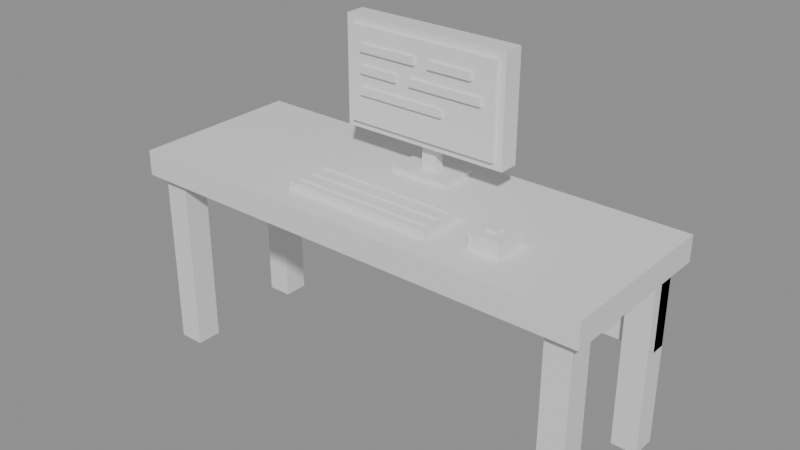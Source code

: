 # Source: desk_basic.blend  (saved by Blender 5.2.44; exported with 4.5.12 LTS)
import bpy
from mathutils import Matrix  # noqa: F401  (used for matrix-valued properties, if any)

bpy.ops.wm.read_factory_settings(use_empty=True)
scene = bpy.context.scene
scene.name = 'Scene'

# ---- collections
col_desk_basic_gridguides = bpy.data.collections.new('desk_basic_GridGuides'); scene.collection.children.link(col_desk_basic_gridguides)

# ---- materials (node trees are filled in below, after node groups)
mat_halka_vertexcolor = bpy.data.materials.new('HALKA_VertexColor')

# ---- material node trees
mat_halka_vertexcolor.use_nodes = True; mat_halka_vertexcolor.node_tree.nodes.clear()
_N = mat_halka_vertexcolor.node_tree.nodes; _L = mat_halka_vertexcolor.node_tree.links
n0 = _N.new('ShaderNodeBsdfPrincipled'); n0.name = 'Principled BSDF'; n0.location = (-200, 100)
n0.inputs[10].default_value = 0.005
n1 = _N.new('ShaderNodeOutputMaterial'); n1.name = 'Material Output'; n1.location = (200, 100)
_L.new(n0.outputs[0], n1.inputs[0])
n1.is_active_output = True

# ---- meshes
me_desk_basic_mesh = bpy.data.meshes.new('desk_basic_Mesh')
me_desk_basic_mesh.from_pydata([(-0.22, -0.17, 0.36), (-0.22, -0.17, 0.41), (-0.22, 0.17, 0.36), (-0.22, 0.17, 0.41), (0.72, -0.17, 0.36), (0.72, -0.17, 0.41), (0.72, 0.17, 0.36), (0.72, 0.17, 0.41), (-0.2, -0.15, 0.0), (-0.2, -0.15, 0.36), (-0.2, -0.1, 0.0), (-0.2, -0.1, 0.36), (-0.15, -0.15, 0.0), (-0.15, -0.15, 0.36), (-0.15, -0.1, 0.0), (-0.15, -0.1, 0.36), (-0.2, 0.1, 0.0), (-0.2, 0.1, 0.36), (-0.2, 0.15, 0.0), (-0.2, 0.15, 0.36), (-0.15, 0.1, 0.0), (-0.15, 0.1, 0.36), (-0.15, 0.15, 0.0), (-0.15, 0.15, 0.36), (0.65, -0.15, 0.0), (0.65, -0.15, 0.36), (0.65, -0.1, 0.0), (0.65, -0.1, 0.36), (0.7, -0.15, 0.0), (0.7, -0.15, 0.36), (0.7, -0.1, 0.0), (0.7, -0.1, 0.36), (0.65, 0.1, 0.0), (0.65, 0.1, 0.36), (0.65, 0.15, 0.0), (0.65, 0.15, 0.36), (0.7, 0.1, 0.0), (0.7, 0.1, 0.36), (0.7, 0.15, 0.0), (0.7, 0.15, 0.36), (-0.2, 0.12, 0.2), (-0.2, 0.12, 0.36), (-0.2, 0.15, 0.2), (-0.2, 0.15, 0.36), (0.7, 0.12, 0.2), (0.7, 0.12, 0.36), (0.7, 0.15, 0.2), (0.7, 0.15, 0.36), (0.19, 0.05, 0.41), (0.19, 0.05, 0.42), (0.19, 0.13, 0.41), (0.19, 0.13, 0.42), (0.31, 0.05, 0.41), (0.31, 0.05, 0.42), (0.31, 0.13, 0.41), (0.31, 0.13, 0.42), (0.235, 0.08, 0.42), (0.235, 0.08, 0.48), (0.235, 0.1, 0.42), (0.235, 0.1, 0.48), (0.265, 0.08, 0.42), (0.265, 0.08, 0.48), (0.265, 0.1, 0.42), (0.265, 0.1, 0.48), (0.08, 0.06, 0.47), (0.08, 0.06, 0.68), (0.08, 0.1, 0.47), (0.08, 0.1, 0.68), (0.42, 0.06, 0.47), (0.42, 0.06, 0.68), (0.42, 0.1, 0.47), (0.42, 0.1, 0.68), (0.095, 0.052, 0.485), (0.095, 0.052, 0.665), (0.095, 0.06, 0.485), (0.095, 0.06, 0.665), (0.405, 0.052, 0.485), (0.405, 0.052, 0.665), (0.405, 0.06, 0.485), (0.405, 0.06, 0.665), (0.12, 0.046, 0.62), (0.12, 0.046, 0.635), (0.12, 0.052, 0.62), (0.12, 0.052, 0.635), (0.24, 0.046, 0.62), (0.24, 0.046, 0.635), (0.24, 0.052, 0.62), (0.24, 0.052, 0.635), (0.27, 0.046, 0.62), (0.27, 0.046, 0.635), (0.27, 0.052, 0.62), (0.27, 0.052, 0.635), (0.36, 0.046, 0.62), (0.36, 0.046, 0.635), (0.36, 0.052, 0.62), (0.36, 0.052, 0.635), (0.12, 0.046, 0.58), (0.12, 0.046, 0.595), (0.12, 0.052, 0.58), (0.12, 0.052, 0.595), (0.2, 0.046, 0.58), (0.2, 0.046, 0.595), (0.2, 0.052, 0.58), (0.2, 0.052, 0.595), (0.23, 0.046, 0.58), (0.23, 0.046, 0.595), (0.23, 0.052, 0.58), (0.23, 0.052, 0.595), (0.38, 0.046, 0.58), (0.38, 0.046, 0.595), (0.38, 0.052, 0.58), (0.38, 0.052, 0.595), (0.12, 0.046, 0.54), (0.12, 0.046, 0.555), (0.12, 0.052, 0.54), (0.12, 0.052, 0.555), (0.3, 0.046, 0.54), (0.3, 0.046, 0.555), (0.3, 0.052, 0.54), (0.3, 0.052, 0.555), (0.1, -0.12, 0.41), (0.1, -0.12, 0.425), (0.1, -0.02, 0.41), (0.1, -0.02, 0.425), (0.4, -0.12, 0.41), (0.4, -0.12, 0.425), (0.4, -0.02, 0.41), (0.4, -0.02, 0.425), (0.11, -0.105, 0.425), (0.11, -0.105, 0.428), (0.11, -0.101, 0.425), (0.11, -0.101, 0.428), (0.39, -0.105, 0.425), (0.39, -0.105, 0.428), (0.39, -0.101, 0.425), (0.39, -0.101, 0.428), (0.11, -0.075, 0.425), (0.11, -0.075, 0.428), (0.11, -0.071, 0.425), (0.11, -0.071, 0.428), (0.39, -0.075, 0.425), (0.39, -0.075, 0.428), (0.39, -0.071, 0.425), (0.39, -0.071, 0.428), (0.11, -0.045, 0.425), (0.11, -0.045, 0.428), (0.11, -0.041, 0.425), (0.11, -0.041, 0.428), (0.39, -0.045, 0.425), (0.39, -0.045, 0.428), (0.39, -0.041, 0.425), (0.39, -0.041, 0.428), (0.47, -0.1, 0.41), (0.47, -0.1, 0.44), (0.47, -0.03, 0.41), (0.47, -0.03, 0.44), (0.53, -0.1, 0.41), (0.53, -0.1, 0.44), (0.53, -0.03, 0.41), (0.53, -0.03, 0.44), (0.49, -0.08, 0.44), (0.49, -0.08, 0.445), (0.49, -0.06, 0.44), (0.49, -0.06, 0.445), (0.51, -0.08, 0.44), (0.51, -0.08, 0.445), (0.51, -0.06, 0.44), (0.51, -0.06, 0.445)], [], [(0, 1, 3, 2), (2, 3, 7, 6), (6, 7, 5, 4), (4, 5, 1, 0), (2, 6, 4, 0), (7, 3, 1, 5), (8, 9, 11, 10), (10, 11, 15, 14), (14, 15, 13, 12), (12, 13, 9, 8), (10, 14, 12, 8), (15, 11, 9, 13), (16, 17, 19, 18), (18, 19, 23, 22), (22, 23, 21, 20), (20, 21, 17, 16), (18, 22, 20, 16), (23, 19, 17, 21), (24, 25, 27, 26), (26, 27, 31, 30), (30, 31, 29, 28), (28, 29, 25, 24), (26, 30, 28, 24), (31, 27, 25, 29), (32, 33, 35, 34), (34, 35, 39, 38), (38, 39, 37, 36), (36, 37, 33, 32), (34, 38, 36, 32), (39, 35, 33, 37), (40, 41, 43, 42), (42, 43, 47, 46), (46, 47, 45, 44), (44, 45, 41, 40), (42, 46, 44, 40), (47, 43, 41, 45), (48, 49, 51, 50), (50, 51, 55, 54), (54, 55, 53, 52), (52, 53, 49, 48), (50, 54, 52, 48), (55, 51, 49, 53), (56, 57, 59, 58), (58, 59, 63, 62), (62, 63, 61, 60), (60, 61, 57, 56), (58, 62, 60, 56), (63, 59, 57, 61), (64, 65, 67, 66), (66, 67, 71, 70), (70, 71, 69, 68), (68, 69, 65, 64), (66, 70, 68, 64), (71, 67, 65, 69), (72, 73, 75, 74), (74, 75, 79, 78), (78, 79, 77, 76), (76, 77, 73, 72), (74, 78, 76, 72), (79, 75, 73, 77), (80, 81, 83, 82), (82, 83, 87, 86), (86, 87, 85, 84), (84, 85, 81, 80), (82, 86, 84, 80), (87, 83, 81, 85), (88, 89, 91, 90), (90, 91, 95, 94), (94, 95, 93, 92), (92, 93, 89, 88), (90, 94, 92, 88), (95, 91, 89, 93), (96, 97, 99, 98), (98, 99, 103, 102), (102, 103, 101, 100), (100, 101, 97, 96), (98, 102, 100, 96), (103, 99, 97, 101), (104, 105, 107, 106), (106, 107, 111, 110), (110, 111, 109, 108), (108, 109, 105, 104), (106, 110, 108, 104), (111, 107, 105, 109), (112, 113, 115, 114), (114, 115, 119, 118), (118, 119, 117, 116), (116, 117, 113, 112), (114, 118, 116, 112), (119, 115, 113, 117), (120, 121, 123, 122), (122, 123, 127, 126), (126, 127, 125, 124), (124, 125, 121, 120), (122, 126, 124, 120), (127, 123, 121, 125), (128, 129, 131, 130), (130, 131, 135, 134), (134, 135, 133, 132), (132, 133, 129, 128), (130, 134, 132, 128), (135, 131, 129, 133), (136, 137, 139, 138), (138, 139, 143, 142), (142, 143, 141, 140), (140, 141, 137, 136), (138, 142, 140, 136), (143, 139, 137, 141), (144, 145, 147, 146), (146, 147, 151, 150), (150, 151, 149, 148), (148, 149, 145, 144), (146, 150, 148, 144), (151, 147, 145, 149), (152, 153, 155, 154), (154, 155, 159, 158), (158, 159, 157, 156), (156, 157, 153, 152), (154, 158, 156, 152), (159, 155, 153, 157), (160, 161, 163, 162), (162, 163, 167, 166), (166, 167, 165, 164), (164, 165, 161, 160), (162, 166, 164, 160), (167, 163, 161, 165)])
_ca = me_desk_basic_mesh.color_attributes.new('Col', 'FLOAT_COLOR', 'CORNER')
_ca.data.foreach_set('color', [0.07421, 0.03689, 0.02416, 1.0, 0.07421, 0.03689, 0.02416, 1.0, 0.07421, 0.03689, 0.02416, 1.0, 0.07421, 0.03689, 0.02416, 1.0, 0.07421, 0.03689, 0.02416, 1.0, 0.07421, 0.03689, 0.02416, 1.0, 0.07421, 0.03689, 0.02416, 1.0, 0.07421, 0.03689, 0.02416, 1.0, 0.07421, 0.03689, 0.02416, 1.0, 0.07421, 0.03689, 0.02416, 1.0, 0.07421, 0.03689, 0.02416, 1.0, 0.07421, 0.03689, 0.02416, 1.0, 0.07421, 0.03689, 0.02416, 1.0, 0.07421, 0.03689, 0.02416, 1.0, 0.07421, 0.03689, 0.02416, 1.0, 0.07421, 0.03689, 0.02416, 1.0, 0.07421, 0.03689, 0.02416, 1.0, 0.07421, 0.03689, 0.02416, 1.0, 0.07421, 0.03689, 0.02416, 1.0, 0.07421, 0.03689, 0.02416, 1.0, 0.09306, 0.04374, 0.02624, 1.0, 0.09306, 0.04374, 0.02624, 1.0, 0.09306, 0.04374, 0.02624, 1.0, 0.09306, 0.04374, 0.02624, 1.0, 0.03071, 0.01681, 0.01298, 1.0, 0.03071, 0.01681, 0.01298, 1.0, 0.03071, 0.01681, 0.01298, 1.0, 0.03071, 0.01681, 0.01298, 1.0, 0.03071, 0.01681, 0.01298, 1.0, 0.03071, 0.01681, 0.01298, 1.0, 0.03071, 0.01681, 0.01298, 1.0, 0.03071, 0.01681, 0.01298, 1.0, 0.03071, 0.01681, 0.01298, 1.0, 0.03071, 0.01681, 0.01298, 1.0, 0.03071, 0.01681, 0.01298, 1.0, 0.03071, 0.01681, 0.01298, 1.0, 0.03071, 0.01681, 0.01298, 1.0, 0.03071, 0.01681, 0.01298, 1.0, 0.03071, 0.01681, 0.01298, 1.0, 0.03071, 0.01681, 0.01298, 1.0, 0.03071, 0.01681, 0.01298, 1.0, 0.03071, 0.01681, 0.01298, 1.0, 0.03071, 0.01681, 0.01298, 1.0, 0.03071, 0.01681, 0.01298, 1.0, 0.03071, 0.01681, 0.01298, 1.0, 0.03071, 0.01681, 0.01298, 1.0, 0.03071, 0.01681, 0.01298, 1.0, 0.03071, 0.01681, 0.01298, 1.0, 0.03071, 0.01681, 0.01298, 1.0, 0.03071, 0.01681, 0.01298, 1.0, 0.03071, 0.01681, 0.01298, 1.0, 0.03071, 0.01681, 0.01298, 1.0, 0.03071, 0.01681, 0.01298, 1.0, 0.03071, 0.01681, 0.01298, 1.0, 0.03071, 0.01681, 0.01298, 1.0, 0.03071, 0.01681, 0.01298, 1.0, 0.03071, 0.01681, 0.01298, 1.0, 0.03071, 0.01681, 0.01298, 1.0, 0.03071, 0.01681, 0.01298, 1.0, 0.03071, 0.01681, 0.01298, 1.0, 0.03071, 0.01681, 0.01298, 1.0, 0.03071, 0.01681, 0.01298, 1.0, 0.03071, 0.01681, 0.01298, 1.0, 0.03071, 0.01681, 0.01298, 1.0, 0.03071, 0.01681, 0.01298, 1.0, 0.03071, 0.01681, 0.01298, 1.0, 0.03071, 0.01681, 0.01298, 1.0, 0.03071, 0.01681, 0.01298, 1.0, 0.03071, 0.01681, 0.01298, 1.0, 0.03071, 0.01681, 0.01298, 1.0, 0.03071, 0.01681, 0.01298, 1.0, 0.03071, 0.01681, 0.01298, 1.0, 0.03071, 0.01681, 0.01298, 1.0, 0.03071, 0.01681, 0.01298, 1.0, 0.03071, 0.01681, 0.01298, 1.0, 0.03071, 0.01681, 0.01298, 1.0, 0.03071, 0.01681, 0.01298, 1.0, 0.03071, 0.01681, 0.01298, 1.0, 0.03071, 0.01681, 0.01298, 1.0, 0.03071, 0.01681, 0.01298, 1.0, 0.03071, 0.01681, 0.01298, 1.0, 0.03071, 0.01681, 0.01298, 1.0, 0.03071, 0.01681, 0.01298, 1.0, 0.03071, 0.01681, 0.01298, 1.0, 0.03071, 0.01681, 0.01298, 1.0, 0.03071, 0.01681, 0.01298, 1.0, 0.03071, 0.01681, 0.01298, 1.0, 0.03071, 0.01681, 0.01298, 1.0, 0.03071, 0.01681, 0.01298, 1.0, 0.03071, 0.01681, 0.01298, 1.0, 0.03071, 0.01681, 0.01298, 1.0, 0.03071, 0.01681, 0.01298, 1.0, 0.03071, 0.01681, 0.01298, 1.0, 0.03071, 0.01681, 0.01298, 1.0, 0.03071, 0.01681, 0.01298, 1.0, 0.03071, 0.01681, 0.01298, 1.0, 0.03071, 0.01681, 0.01298, 1.0, 0.03071, 0.01681, 0.01298, 1.0, 0.03071, 0.01681, 0.01298, 1.0, 0.03071, 0.01681, 0.01298, 1.0, 0.03071, 0.01681, 0.01298, 1.0, 0.03071, 0.01681, 0.01298, 1.0, 0.03071, 0.01681, 0.01298, 1.0, 0.03071, 0.01681, 0.01298, 1.0, 0.03071, 0.01681, 0.01298, 1.0, 0.03071, 0.01681, 0.01298, 1.0, 0.03071, 0.01681, 0.01298, 1.0, 0.03071, 0.01681, 0.01298, 1.0, 0.03071, 0.01681, 0.01298, 1.0, 0.03071, 0.01681, 0.01298, 1.0, 0.03071, 0.01681, 0.01298, 1.0, 0.03071, 0.01681, 0.01298, 1.0, 0.03071, 0.01681, 0.01298, 1.0, 0.03071, 0.01681, 0.01298, 1.0, 0.03071, 0.01681, 0.01298, 1.0, 0.03071, 0.01681, 0.01298, 1.0, 0.03071, 0.01681, 0.01298, 1.0, 0.03071, 0.01681, 0.01298, 1.0, 0.03071, 0.01681, 0.01298, 1.0, 0.03071, 0.01681, 0.01298, 1.0, 0.07421, 0.03689, 0.02416, 1.0, 0.07421, 0.03689, 0.02416, 1.0, 0.07421, 0.03689, 0.02416, 1.0, 0.07421, 0.03689, 0.02416, 1.0, 0.07421, 0.03689, 0.02416, 1.0, 0.07421, 0.03689, 0.02416, 1.0, 0.07421, 0.03689, 0.02416, 1.0, 0.07421, 0.03689, 0.02416, 1.0, 0.07421, 0.03689, 0.02416, 1.0, 0.07421, 0.03689, 0.02416, 1.0, 0.07421, 0.03689, 0.02416, 1.0, 0.07421, 0.03689, 0.02416, 1.0, 0.07421, 0.03689, 0.02416, 1.0, 0.07421, 0.03689, 0.02416, 1.0, 0.07421, 0.03689, 0.02416, 1.0, 0.07421, 0.03689, 0.02416, 1.0, 0.07421, 0.03689, 0.02416, 1.0, 0.07421, 0.03689, 0.02416, 1.0, 0.07421, 0.03689, 0.02416, 1.0, 0.07421, 0.03689, 0.02416, 1.0, 0.07421, 0.03689, 0.02416, 1.0, 0.07421, 0.03689, 0.02416, 1.0, 0.07421, 0.03689, 0.02416, 1.0, 0.07421, 0.03689, 0.02416, 1.0, 0.009721, 0.008568, 0.01033, 1.0, 0.009721, 0.008568, 0.01033, 1.0, 0.009721, 0.008568, 0.01033, 1.0, 0.009721, 0.008568, 0.01033, 1.0, 0.009721, 0.008568, 0.01033, 1.0, 0.009721, 0.008568, 0.01033, 1.0, 0.009721, 0.008568, 0.01033, 1.0, 0.009721, 0.008568, 0.01033, 1.0, 0.009721, 0.008568, 0.01033, 1.0, 0.009721, 0.008568, 0.01033, 1.0, 0.009721, 0.008568, 0.01033, 1.0, 0.009721, 0.008568, 0.01033, 1.0, 0.009721, 0.008568, 0.01033, 1.0, 0.009721, 0.008568, 0.01033, 1.0, 0.009721, 0.008568, 0.01033, 1.0, 0.009721, 0.008568, 0.01033, 1.0, 0.009721, 0.008568, 0.01033, 1.0, 0.009721, 0.008568, 0.01033, 1.0, 0.009721, 0.008568, 0.01033, 1.0, 0.009721, 0.008568, 0.01033, 1.0, 0.009721, 0.008568, 0.01033, 1.0, 0.009721, 0.008568, 0.01033, 1.0, 0.009721, 0.008568, 0.01033, 1.0, 0.009721, 0.008568, 0.01033, 1.0, 0.009721, 0.008568, 0.01033, 1.0, 0.009721, 0.008568, 0.01033, 1.0, 0.009721, 0.008568, 0.01033, 1.0, 0.009721, 0.008568, 0.01033, 1.0, 0.009721, 0.008568, 0.01033, 1.0, 0.009721, 0.008568, 0.01033, 1.0, 0.009721, 0.008568, 0.01033, 1.0, 0.009721, 0.008568, 0.01033, 1.0, 0.009721, 0.008568, 0.01033, 1.0, 0.009721, 0.008568, 0.01033, 1.0, 0.009721, 0.008568, 0.01033, 1.0, 0.009721, 0.008568, 0.01033, 1.0, 0.009721, 0.008568, 0.01033, 1.0, 0.009721, 0.008568, 0.01033, 1.0, 0.009721, 0.008568, 0.01033, 1.0, 0.009721, 0.008568, 0.01033, 1.0, 0.009721, 0.008568, 0.01033, 1.0, 0.009721, 0.008568, 0.01033, 1.0, 0.009721, 0.008568, 0.01033, 1.0, 0.009721, 0.008568, 0.01033, 1.0, 0.009721, 0.008568, 0.01033, 1.0, 0.009721, 0.008568, 0.01033, 1.0, 0.009721, 0.008568, 0.01033, 1.0, 0.009721, 0.008568, 0.01033, 1.0, 0.009721, 0.008568, 0.01033, 1.0, 0.009721, 0.008568, 0.01033, 1.0, 0.009721, 0.008568, 0.01033, 1.0, 0.009721, 0.008568, 0.01033, 1.0, 0.009721, 0.008568, 0.01033, 1.0, 0.009721, 0.008568, 0.01033, 1.0, 0.009721, 0.008568, 0.01033, 1.0, 0.009721, 0.008568, 0.01033, 1.0, 0.009721, 0.008568, 0.01033, 1.0, 0.009721, 0.008568, 0.01033, 1.0, 0.009721, 0.008568, 0.01033, 1.0, 0.009721, 0.008568, 0.01033, 1.0, 0.009721, 0.008568, 0.01033, 1.0, 0.009721, 0.008568, 0.01033, 1.0, 0.009721, 0.008568, 0.01033, 1.0, 0.009721, 0.008568, 0.01033, 1.0, 0.009721, 0.008568, 0.01033, 1.0, 0.009721, 0.008568, 0.01033, 1.0, 0.009721, 0.008568, 0.01033, 1.0, 0.009721, 0.008568, 0.01033, 1.0, 0.009721, 0.008568, 0.01033, 1.0, 0.009721, 0.008568, 0.01033, 1.0, 0.009721, 0.008568, 0.01033, 1.0, 0.009721, 0.008568, 0.01033, 1.0, 0.02029, 0.02416, 0.0319, 1.0, 0.02029, 0.02416, 0.0319, 1.0, 0.02029, 0.02416, 0.0319, 1.0, 0.02029, 0.02416, 0.0319, 1.0, 0.02029, 0.02416, 0.0319, 1.0, 0.02029, 0.02416, 0.0319, 1.0, 0.02029, 0.02416, 0.0319, 1.0, 0.02029, 0.02416, 0.0319, 1.0, 0.02029, 0.02416, 0.0319, 1.0, 0.02029, 0.02416, 0.0319, 1.0, 0.02029, 0.02416, 0.0319, 1.0, 0.02029, 0.02416, 0.0319, 1.0, 0.02029, 0.02416, 0.0319, 1.0, 0.02029, 0.02416, 0.0319, 1.0, 0.02029, 0.02416, 0.0319, 1.0, 0.02029, 0.02416, 0.0319, 1.0, 0.02029, 0.02416, 0.0319, 1.0, 0.02029, 0.02416, 0.0319, 1.0, 0.02029, 0.02416, 0.0319, 1.0, 0.02029, 0.02416, 0.0319, 1.0, 0.02029, 0.02416, 0.0319, 1.0, 0.02029, 0.02416, 0.0319, 1.0, 0.02029, 0.02416, 0.0319, 1.0, 0.02029, 0.02416, 0.0319, 1.0, 0.0648, 0.1195, 0.1529, 1.0, 0.0648, 0.1195, 0.1529, 1.0, 0.0648, 0.1195, 0.1529, 1.0, 0.0648, 0.1195, 0.1529, 1.0, 0.0648, 0.1195, 0.1529, 1.0, 0.0648, 0.1195, 0.1529, 1.0, 0.0648, 0.1195, 0.1529, 1.0, 0.0648, 0.1195, 0.1529, 1.0, 0.0648, 0.1195, 0.1529, 1.0, 0.0648, 0.1195, 0.1529, 1.0, 0.0648, 0.1195, 0.1529, 1.0, 0.0648, 0.1195, 0.1529, 1.0, 0.0648, 0.1195, 0.1529, 1.0, 0.0648, 0.1195, 0.1529, 1.0, 0.0648, 0.1195, 0.1529, 1.0, 0.0648, 0.1195, 0.1529, 1.0, 0.0648, 0.1195, 0.1529, 1.0, 0.0648, 0.1195, 0.1529, 1.0, 0.0648, 0.1195, 0.1529, 1.0, 0.0648, 0.1195, 0.1529, 1.0, 0.0648, 0.1195, 0.1529, 1.0, 0.0648, 0.1195, 0.1529, 1.0, 0.0648, 0.1195, 0.1529, 1.0, 0.0648, 0.1195, 0.1529, 1.0, 0.0648, 0.1195, 0.1529, 1.0, 0.0648, 0.1195, 0.1529, 1.0, 0.0648, 0.1195, 0.1529, 1.0, 0.0648, 0.1195, 0.1529, 1.0, 0.0648, 0.1195, 0.1529, 1.0, 0.0648, 0.1195, 0.1529, 1.0, 0.0648, 0.1195, 0.1529, 1.0, 0.0648, 0.1195, 0.1529, 1.0, 0.0648, 0.1195, 0.1529, 1.0, 0.0648, 0.1195, 0.1529, 1.0, 0.0648, 0.1195, 0.1529, 1.0, 0.0648, 0.1195, 0.1529, 1.0, 0.0648, 0.1195, 0.1529, 1.0, 0.0648, 0.1195, 0.1529, 1.0, 0.0648, 0.1195, 0.1529, 1.0, 0.0648, 0.1195, 0.1529, 1.0, 0.0648, 0.1195, 0.1529, 1.0, 0.0648, 0.1195, 0.1529, 1.0, 0.0648, 0.1195, 0.1529, 1.0, 0.0648, 0.1195, 0.1529, 1.0, 0.0648, 0.1195, 0.1529, 1.0, 0.0648, 0.1195, 0.1529, 1.0, 0.0648, 0.1195, 0.1529, 1.0, 0.0648, 0.1195, 0.1529, 1.0, 0.0648, 0.1195, 0.1529, 1.0, 0.0648, 0.1195, 0.1529, 1.0, 0.0648, 0.1195, 0.1529, 1.0, 0.0648, 0.1195, 0.1529, 1.0, 0.0648, 0.1195, 0.1529, 1.0, 0.0648, 0.1195, 0.1529, 1.0, 0.0648, 0.1195, 0.1529, 1.0, 0.0648, 0.1195, 0.1529, 1.0, 0.0648, 0.1195, 0.1529, 1.0, 0.0648, 0.1195, 0.1529, 1.0, 0.0648, 0.1195, 0.1529, 1.0, 0.0648, 0.1195, 0.1529, 1.0, 0.0648, 0.1195, 0.1529, 1.0, 0.0648, 0.1195, 0.1529, 1.0, 0.0648, 0.1195, 0.1529, 1.0, 0.0648, 0.1195, 0.1529, 1.0, 0.0648, 0.1195, 0.1529, 1.0, 0.0648, 0.1195, 0.1529, 1.0, 0.0648, 0.1195, 0.1529, 1.0, 0.0648, 0.1195, 0.1529, 1.0, 0.0648, 0.1195, 0.1529, 1.0, 0.0648, 0.1195, 0.1529, 1.0, 0.0648, 0.1195, 0.1529, 1.0, 0.0648, 0.1195, 0.1529, 1.0, 0.0648, 0.1195, 0.1529, 1.0, 0.0648, 0.1195, 0.1529, 1.0, 0.0648, 0.1195, 0.1529, 1.0, 0.0648, 0.1195, 0.1529, 1.0, 0.0648, 0.1195, 0.1529, 1.0, 0.0648, 0.1195, 0.1529, 1.0, 0.0648, 0.1195, 0.1529, 1.0, 0.0648, 0.1195, 0.1529, 1.0, 0.0648, 0.1195, 0.1529, 1.0, 0.0648, 0.1195, 0.1529, 1.0, 0.0648, 0.1195, 0.1529, 1.0, 0.0648, 0.1195, 0.1529, 1.0, 0.0648, 0.1195, 0.1529, 1.0, 0.0648, 0.1195, 0.1529, 1.0, 0.0648, 0.1195, 0.1529, 1.0, 0.0648, 0.1195, 0.1529, 1.0, 0.0648, 0.1195, 0.1529, 1.0, 0.0648, 0.1195, 0.1529, 1.0, 0.0648, 0.1195, 0.1529, 1.0, 0.0648, 0.1195, 0.1529, 1.0, 0.0648, 0.1195, 0.1529, 1.0, 0.0648, 0.1195, 0.1529, 1.0, 0.0648, 0.1195, 0.1529, 1.0, 0.0648, 0.1195, 0.1529, 1.0, 0.0648, 0.1195, 0.1529, 1.0, 0.0648, 0.1195, 0.1529, 1.0, 0.0648, 0.1195, 0.1529, 1.0, 0.0648, 0.1195, 0.1529, 1.0, 0.0648, 0.1195, 0.1529, 1.0, 0.0648, 0.1195, 0.1529, 1.0, 0.0648, 0.1195, 0.1529, 1.0, 0.0648, 0.1195, 0.1529, 1.0, 0.0648, 0.1195, 0.1529, 1.0, 0.0648, 0.1195, 0.1529, 1.0, 0.0648, 0.1195, 0.1529, 1.0, 0.0648, 0.1195, 0.1529, 1.0, 0.0648, 0.1195, 0.1529, 1.0, 0.0648, 0.1195, 0.1529, 1.0, 0.0648, 0.1195, 0.1529, 1.0, 0.0648, 0.1195, 0.1529, 1.0, 0.0648, 0.1195, 0.1529, 1.0, 0.0648, 0.1195, 0.1529, 1.0, 0.0648, 0.1195, 0.1529, 1.0, 0.0648, 0.1195, 0.1529, 1.0, 0.0648, 0.1195, 0.1529, 1.0, 0.0648, 0.1195, 0.1529, 1.0, 0.0648, 0.1195, 0.1529, 1.0, 0.0648, 0.1195, 0.1529, 1.0, 0.016, 0.0185, 0.02416, 1.0, 0.016, 0.0185, 0.02416, 1.0, 0.016, 0.0185, 0.02416, 1.0, 0.016, 0.0185, 0.02416, 1.0, 0.016, 0.0185, 0.02416, 1.0, 0.016, 0.0185, 0.02416, 1.0, 0.016, 0.0185, 0.02416, 1.0, 0.016, 0.0185, 0.02416, 1.0, 0.016, 0.0185, 0.02416, 1.0, 0.016, 0.0185, 0.02416, 1.0, 0.016, 0.0185, 0.02416, 1.0, 0.016, 0.0185, 0.02416, 1.0, 0.016, 0.0185, 0.02416, 1.0, 0.016, 0.0185, 0.02416, 1.0, 0.016, 0.0185, 0.02416, 1.0, 0.016, 0.0185, 0.02416, 1.0, 0.016, 0.0185, 0.02416, 1.0, 0.016, 0.0185, 0.02416, 1.0, 0.016, 0.0185, 0.02416, 1.0, 0.016, 0.0185, 0.02416, 1.0, 0.5149, 0.5395, 0.521, 1.0, 0.5149, 0.5395, 0.521, 1.0, 0.5149, 0.5395, 0.521, 1.0, 0.5149, 0.5395, 0.521, 1.0, 0.016, 0.0185, 0.02416, 1.0, 0.016, 0.0185, 0.02416, 1.0, 0.016, 0.0185, 0.02416, 1.0, 0.016, 0.0185, 0.02416, 1.0, 0.016, 0.0185, 0.02416, 1.0, 0.016, 0.0185, 0.02416, 1.0, 0.016, 0.0185, 0.02416, 1.0, 0.016, 0.0185, 0.02416, 1.0, 0.016, 0.0185, 0.02416, 1.0, 0.016, 0.0185, 0.02416, 1.0, 0.016, 0.0185, 0.02416, 1.0, 0.016, 0.0185, 0.02416, 1.0, 0.016, 0.0185, 0.02416, 1.0, 0.016, 0.0185, 0.02416, 1.0, 0.016, 0.0185, 0.02416, 1.0, 0.016, 0.0185, 0.02416, 1.0, 0.016, 0.0185, 0.02416, 1.0, 0.016, 0.0185, 0.02416, 1.0, 0.016, 0.0185, 0.02416, 1.0, 0.016, 0.0185, 0.02416, 1.0, 0.016, 0.0185, 0.02416, 1.0, 0.016, 0.0185, 0.02416, 1.0, 0.016, 0.0185, 0.02416, 1.0, 0.016, 0.0185, 0.02416, 1.0, 0.016, 0.0185, 0.02416, 1.0, 0.016, 0.0185, 0.02416, 1.0, 0.016, 0.0185, 0.02416, 1.0, 0.016, 0.0185, 0.02416, 1.0, 0.016, 0.0185, 0.02416, 1.0, 0.016, 0.0185, 0.02416, 1.0, 0.016, 0.0185, 0.02416, 1.0, 0.016, 0.0185, 0.02416, 1.0, 0.016, 0.0185, 0.02416, 1.0, 0.016, 0.0185, 0.02416, 1.0, 0.016, 0.0185, 0.02416, 1.0, 0.016, 0.0185, 0.02416, 1.0, 0.016, 0.0185, 0.02416, 1.0, 0.016, 0.0185, 0.02416, 1.0, 0.016, 0.0185, 0.02416, 1.0, 0.016, 0.0185, 0.02416, 1.0, 0.016, 0.0185, 0.02416, 1.0, 0.016, 0.0185, 0.02416, 1.0, 0.016, 0.0185, 0.02416, 1.0, 0.016, 0.0185, 0.02416, 1.0, 0.016, 0.0185, 0.02416, 1.0, 0.016, 0.0185, 0.02416, 1.0, 0.016, 0.0185, 0.02416, 1.0, 0.016, 0.0185, 0.02416, 1.0, 0.016, 0.0185, 0.02416, 1.0, 0.016, 0.0185, 0.02416, 1.0, 0.016, 0.0185, 0.02416, 1.0, 0.016, 0.0185, 0.02416, 1.0, 0.016, 0.0185, 0.02416, 1.0, 0.016, 0.0185, 0.02416, 1.0, 0.016, 0.0185, 0.02416, 1.0, 0.016, 0.0185, 0.02416, 1.0, 0.016, 0.0185, 0.02416, 1.0, 0.016, 0.0185, 0.02416, 1.0, 0.016, 0.0185, 0.02416, 1.0, 0.016, 0.0185, 0.02416, 1.0, 0.016, 0.0185, 0.02416, 1.0, 0.016, 0.0185, 0.02416, 1.0, 0.016, 0.0185, 0.02416, 1.0, 0.016, 0.0185, 0.02416, 1.0, 0.016, 0.0185, 0.02416, 1.0, 0.016, 0.0185, 0.02416, 1.0, 0.016, 0.0185, 0.02416, 1.0, 0.016, 0.0185, 0.02416, 1.0, 0.016, 0.0185, 0.02416, 1.0, 0.016, 0.0185, 0.02416, 1.0, 0.016, 0.0185, 0.02416, 1.0, 0.016, 0.0185, 0.02416, 1.0, 0.016, 0.0185, 0.02416, 1.0, 0.016, 0.0185, 0.02416, 1.0, 0.016, 0.0185, 0.02416, 1.0, 0.016, 0.0185, 0.02416, 1.0, 0.016, 0.0185, 0.02416, 1.0, 0.016, 0.0185, 0.02416, 1.0, 0.016, 0.0185, 0.02416, 1.0, 0.016, 0.0185, 0.02416, 1.0, 0.016, 0.0185, 0.02416, 1.0, 0.016, 0.0185, 0.02416, 1.0, 0.016, 0.0185, 0.02416, 1.0, 0.016, 0.0185, 0.02416, 1.0, 0.016, 0.0185, 0.02416, 1.0, 0.016, 0.0185, 0.02416, 1.0, 0.016, 0.0185, 0.02416, 1.0, 0.016, 0.0185, 0.02416, 1.0, 0.016, 0.0185, 0.02416, 1.0, 0.016, 0.0185, 0.02416, 1.0, 0.016, 0.0185, 0.02416, 1.0, 0.016, 0.0185, 0.02416, 1.0, 0.016, 0.0185, 0.02416, 1.0, 0.016, 0.0185, 0.02416, 1.0, 0.016, 0.0185, 0.02416, 1.0, 0.016, 0.0185, 0.02416, 1.0, 0.0648, 0.1195, 0.1529, 1.0, 0.0648, 0.1195, 0.1529, 1.0, 0.0648, 0.1195, 0.1529, 1.0, 0.0648, 0.1195, 0.1529, 1.0, 0.0648, 0.1195, 0.1529, 1.0, 0.0648, 0.1195, 0.1529, 1.0, 0.0648, 0.1195, 0.1529, 1.0, 0.0648, 0.1195, 0.1529, 1.0, 0.0648, 0.1195, 0.1529, 1.0, 0.0648, 0.1195, 0.1529, 1.0, 0.0648, 0.1195, 0.1529, 1.0, 0.0648, 0.1195, 0.1529, 1.0, 0.0648, 0.1195, 0.1529, 1.0, 0.0648, 0.1195, 0.1529, 1.0, 0.0648, 0.1195, 0.1529, 1.0, 0.0648, 0.1195, 0.1529, 1.0, 0.0648, 0.1195, 0.1529, 1.0, 0.0648, 0.1195, 0.1529, 1.0, 0.0648, 0.1195, 0.1529, 1.0, 0.0648, 0.1195, 0.1529, 1.0, 0.0648, 0.1195, 0.1529, 1.0, 0.0648, 0.1195, 0.1529, 1.0, 0.0648, 0.1195, 0.1529, 1.0, 0.0648, 0.1195, 0.1529, 1.0])
me_desk_basic_mesh.materials.append(mat_halka_vertexcolor)
me_desk_basic_mesh.update()

# ---- objects
ob_desk_basic = bpy.data.objects.new('desk_basic', me_desk_basic_mesh)
ob_workanchor = bpy.data.objects.new('WorkAnchor', None)
ob_cell_0_0 = bpy.data.objects.new('cell_0_0', None)
ob_cell_1_0 = bpy.data.objects.new('cell_1_0', None)

# ---- transforms, parenting, visibility, modifiers, constraints
ob_desk_basic.location = (0.0, 0.0, 0.0)
ob_workanchor.parent = ob_desk_basic
ob_workanchor.location = (0.25, -0.35, 0.0)
ob_workanchor.empty_display_type = 'SPHERE'
ob_workanchor.empty_display_size = 0.05
ob_cell_0_0.location = (0.0, 0.0, 0.0)
ob_cell_0_0.empty_display_size = 0.25
ob_cell_1_0.location = (0.5, 0.0, 0.0)
ob_cell_1_0.empty_display_size = 0.25

# ---- collection membership
scene.collection.objects.link(ob_desk_basic)
scene.collection.objects.link(ob_workanchor)
col_desk_basic_gridguides.objects.link(ob_cell_0_0)
col_desk_basic_gridguides.objects.link(ob_cell_1_0)

# ---- scene / render settings (as saved in the file)
scene.frame_start = 1; scene.frame_end = 250; scene.frame_set(1)
scene.render.engine = 'BLENDER_EEVEE_NEXT'
scene.render.bake_bias = 0.0
scene.render.bake_samples = 0
scene.render.compositor_device = 'GPU'
scene.eevee.use_volume_custom_range = False
scene.eevee.fast_gi_thickness_near = 0.1
scene.eevee.fast_gi_thickness_far = 0.0
scene.eevee.ray_tracing_options.screen_trace_thickness = 0.1
bpy.context.view_layer.update()

# ---- added for rendering (the .blend has no active camera and no usable light): camera, sun + grey world if the file has none
cam_auto = bpy.data.cameras.new('AutoCamera')
cam_auto.lens = 50.0
cam_auto.sensor_width = 36.0
cam_auto.clip_end = 1000.0
ob_auto_camera = bpy.data.objects.new('AutoCamera', cam_auto)
scene.collection.objects.link(ob_auto_camera)
ob_auto_camera.location = (1.36857, -1.34228, 1.23485)
ob_auto_camera.rotation_euler = (1.09748, -7.21219e-08, 0.694738)
scene.camera = ob_auto_camera
light_auto_sun = bpy.data.lights.new('AutoSun', 'SUN')
light_auto_sun.energy = 3.0
light_auto_sun.angle = 0.0523599
ob_auto_sun = bpy.data.objects.new('AutoSun', light_auto_sun)
scene.collection.objects.link(ob_auto_sun)
ob_auto_sun.rotation_euler = (0.872665, 0.174533, 0.523599)
if scene.world is None:
    world_auto = bpy.data.worlds.new('AutoWorld')
    world_auto.color = (0.3, 0.3, 0.3)
    scene.world = world_auto
bpy.context.view_layer.update()

